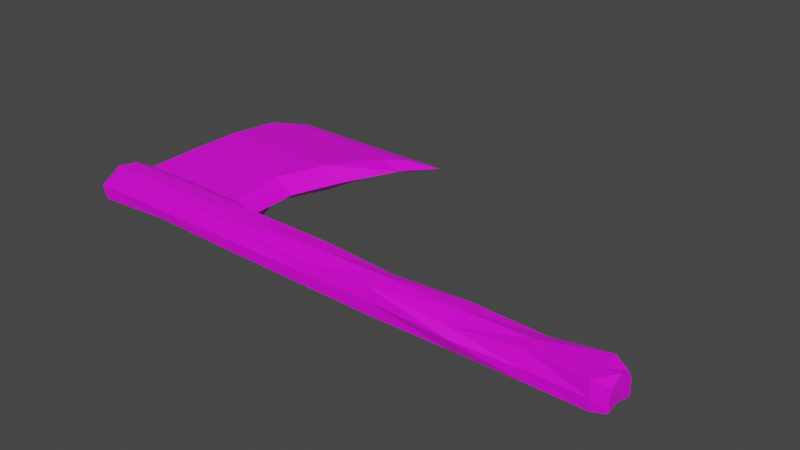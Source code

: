 # Source: axe.blend  (saved by Blender 2.91.10; exported with 4.5.12 LTS)
import bpy
from mathutils import Matrix  # noqa: F401  (used for matrix-valued properties, if any)

bpy.ops.wm.read_factory_settings(use_empty=True)
scene = bpy.context.scene
scene.name = 'Scene'

# ---- collections
col_collection = bpy.data.collections.new('Collection'); scene.collection.children.link(col_collection)

# ---- images (referenced by path relative to the original .blend; pixels are not part of the script)
import os
ASSET_DIR = os.environ.get("B2B_ASSET_DIR", "")  # directory of the original .blend (textures are referenced by path, not embedded)
HERE = os.path.dirname(os.path.abspath(__file__))  # packed textures are extracted next to this script under _unpacked/

def load_image(name, relpath, width, height, colorspace="sRGB"):
    """Load a texture the original file referenced (path relative to the .blend, or extracted next to this script)."""
    p = next((c for c in (os.path.join(HERE, relpath), os.path.join(ASSET_DIR, relpath)) if relpath and os.path.exists(c)), "")
    if p:
        img = bpy.data.images.load(p, check_existing=True)
        img.name = name
    else:  # same state as the original file: an image datablock whose file is absent (Cycles renders it pink)
        img = bpy.data.images.new(name, width, height)
        img.source = "FILE"
        img.filepath = "//" + (relpath or name)
    img.colorspace_settings.name = colorspace
    return img
img_imphenziapalette_png = load_image('ImphenziaPalette.png', 'ImphenziaPalette.png', 1024, 1024, 'sRGB')

# ---- materials (node trees are filled in below, after node groups)
mat_material_001 = bpy.data.materials.new('Material.001')
mat_material_001.use_transparent_shadow = False

# ---- material node trees
mat_material_001.use_nodes = True; mat_material_001.node_tree.nodes.clear()
_N = mat_material_001.node_tree.nodes; _L = mat_material_001.node_tree.links
n0 = _N.new('ShaderNodeBsdfPrincipled'); n0.name = 'Principled BSDF'; n0.location = (10, 300)
n0.distribution = 'GGX'
n0.subsurface_method = 'BURLEY'
n0.inputs[3].default_value = 1.45
n0.inputs[27].default_value = (0.0, 0.0, 0.0, 1.0)
n0.inputs[28].default_value = 1.0
n1 = _N.new('ShaderNodeOutputMaterial'); n1.name = 'Material Output'; n1.location = (300, 300)
n2 = _N.new('ShaderNodeTexImage'); n2.name = 'Image Texture'; n2.location = (-374, 229)
n2.image = img_imphenziapalette_png
n2.interpolation = 'Closest'
_L.new(n0.outputs[0], n1.inputs[0])
_L.new(n2.outputs[0], n0.inputs[0])
n1.is_active_output = True

# ---- world
world_world = bpy.data.worlds.new('World'); scene.world = world_world
world_world.use_nodes = True; world_world.node_tree.nodes.clear()
_N = world_world.node_tree.nodes; _L = world_world.node_tree.links
n0 = _N.new('ShaderNodeOutputWorld'); n0.name = 'World Output'; n0.location = (300, 300)
n1 = _N.new('ShaderNodeBackground'); n1.name = 'Background'; n1.location = (10, 300)
n1.inputs[0].default_value = (0.05088, 0.05088, 0.05088, 1.0)
_L.new(n1.outputs[0], n0.inputs[0])
n0.is_active_output = True
world_world.color = (0.05088, 0.05088, 0.05088)
world_world.use_sun_shadow = False
world_world.sun_shadow_jitter_overblur = 0.0

# ---- meshes
me_cube_001 = bpy.data.meshes.new('Cube.001')
me_cube_001.from_pydata([(-7.977, -0.3583, -0.3131), (-7.729, -0.2853, 0.2496), (-7.966, 0.332, -0.321), (-7.848, 0.3709, 0.2951), (3.816, -0.2899, -0.2106), (3.858, -0.3007, 0.2744), (3.848, 0.288, -0.2041), (3.821, 0.2504, 0.2609), (2.301, 0.3939, -0.3264), (0.7836, 0.3507, -0.2795), (-0.7668, 0.3939, -0.3264), (-2.31, 0.3813, -0.278), (-2.288, 0.3217, 0.2918), (-0.8249, 0.2722, 0.2303), (0.8427, 0.3654, 0.2495), (2.35, 0.3376, 0.223), (-2.3, -0.3703, -0.272), (-0.7287, -0.3665, -0.2929), (0.8843, -0.3469, -0.2808), (2.33, -0.3815, -0.2354), (2.334, -0.3069, 0.31), (0.8544, -0.3448, 0.1517), (-0.8043, -0.3607, 0.259), (-2.259, -0.3534, 0.1989), (3.473, 0.4447, 0.3254), (3.536, -0.3611, -0.2483), (3.448, 0.4383, -0.2446), (3.54, -0.3939, 0.3264), (-8.05, -0.02166, -0.301), (-7.973, 0.01768, 0.309), (3.799, -0.009691, -0.178), (3.834, 0.01545, 0.3637), (2.301, 0.0, 0.3264), (0.7829, 0.01727, 0.2832), (-0.7668, 0.0, 0.3264), (-2.301, 0.0, 0.3264), (-2.301, 0.0, -0.3264), (-0.7668, 0.0, -0.3264), (0.7668, 0.0, -0.3264), (2.301, 0.0, -0.3264), (3.54, 0.0, 0.3264), (3.54, 0.0, -0.3264), (-8.043, -0.3799, -0.006352), (-8.104, 0.3515, 0.0), (3.834, 0.3339, 0.09975), (3.834, -0.303, 0.09975), (2.301, -0.3939, 0.0), (0.9684, -0.4534, -0.01721), (-0.7668, -0.3939, 0.0), (-2.301, -0.3939, 0.0), (-2.301, 0.3939, 0.0), (-0.7668, 0.3939, 0.0), (0.7668, 0.3939, 0.0), (2.301, 0.3939, 0.0), (3.54, -0.3939, 0.0), (3.427, 0.4791, -0.001767), (3.852, -0.005842, 0.07453), (-8.16, -0.02921, -0.03182), (-4.554, 0.4006, -0.3435), (-4.316, -0.2801, 0.2794), (-4.416, 0.3034, 0.3273), (-4.4, -0.3679, -0.2477), (-4.396, 0.0, -0.3264), (-4.396, 0.0, 0.3264), (-4.332, 0.521, 0.0), (-4.396, -0.3939, 0.0), (-7.89, 0.6749, 0.0), (-7.693, 0.606, -0.2107), (-4.627, 0.6394, -0.2286), (-7.581, 0.5802, 0.2033), (-5.029, 0.5618, 0.194), (-4.644, 0.6749, 0.0), (-7.059, 4.656, 0.01374), (-7.048, 4.434, -0.1298), (-3.708, 4.434, -0.1298), (-7.048, 4.325, 0.1317), (-3.864, 4.325, 0.1317), (-3.201, 4.671, 0.0009538), (-4.74, 2.795, -0.2832), (-4.328, 2.795, 0.0), (-4.753, 2.795, 0.2832), (-7.493, 2.795, 0.2832), (-7.528, 2.795, -0.2832), (-7.89, 2.795, 0.0), (-4.196, 4.001, -0.1525), (-4.209, 4.001, 0.1544), (-7.528, 4.001, -0.1525), (-3.784, 4.001, 0.0009538), (-7.493, 4.001, 0.1544), (-7.89, 4.001, 0.0009538), (-4.689, 1.735, 0.0), (-7.493, 1.735, 0.2832), (-7.89, 1.735, 0.0), (-5.187, 1.735, -0.2832), (-5.114, 1.735, 0.2832), (-7.528, 1.735, -0.2832), (-6.271, 0.4139, -0.3345), (-6.139, -0.3259, 0.259), (-6.271, 0.0, -0.3264), (-6.271, -0.3939, 0.0), (-6.311, 0.3458, 0.3195), (-6.274, -0.3534, -0.2145), (-6.271, 0.0, 0.3264), (-6.25, 0.6227, -0.2197), (-6.242, 0.613, 0.1986), (-5.278, 4.434, -0.1298), (-5.278, 4.325, 0.1317), (-5.13, 4.663, 0.007346), (-6.034, 2.795, -0.2832), (-6.104, 2.795, 0.2832), (-5.651, 4.001, -0.1525), (-5.72, 4.001, 0.1544), (-6.284, 1.735, 0.2832), (-6.257, 1.735, -0.2832)], [], [(57, 29, 3, 43), (55, 24, 7, 44), (56, 31, 5, 45), (99, 97, 1, 42), (41, 30, 4, 25), (102, 29, 1, 97), (40, 32, 20, 27), (32, 33, 21, 20), (33, 34, 22, 21), (34, 35, 23, 22), (62, 36, 16, 61), (36, 37, 17, 16), (37, 38, 18, 17), (38, 39, 19, 18), (54, 27, 20, 46), (46, 20, 21, 47), (47, 21, 22, 48), (48, 22, 23, 49), (64, 60, 12, 50), (50, 12, 13, 51), (51, 13, 14, 52), (52, 14, 15, 53), (45, 5, 27, 54), (31, 40, 27, 5), (39, 41, 25, 19), (53, 15, 24, 55), (8, 26, 41, 39), (7, 24, 40, 31), (9, 8, 39, 38), (10, 9, 38, 37), (11, 10, 37, 36), (58, 11, 36, 62), (13, 12, 35, 34), (14, 13, 34, 33), (15, 14, 33, 32), (24, 15, 32, 40), (100, 3, 29, 102), (26, 6, 30, 41), (44, 7, 31, 56), (42, 1, 29, 57), (0, 42, 57, 28), (6, 44, 56, 30), (8, 53, 55, 26), (4, 45, 54, 25), (9, 52, 53, 8), (10, 51, 52, 9), (11, 50, 51, 10), (58, 64, 50, 11), (17, 48, 49, 16), (18, 47, 48, 17), (19, 46, 47, 18), (25, 54, 46, 19), (101, 99, 42, 0), (30, 56, 45, 4), (26, 55, 44, 6), (28, 57, 43, 2), (16, 49, 65, 61), (2, 43, 66, 67), (12, 60, 63, 35), (96, 58, 62, 98), (60, 64, 71, 70), (98, 62, 61, 101), (35, 63, 59, 23), (49, 23, 59, 65), (111, 85, 76, 106), (87, 84, 74, 77), (96, 2, 67, 103), (43, 3, 69, 66), (100, 60, 70, 104), (64, 58, 68, 71), (105, 107, 77, 74), (107, 106, 76, 77), (110, 86, 73, 105), (85, 87, 77, 76), (89, 88, 75, 72), (86, 89, 72, 73), (95, 92, 83, 82), (92, 91, 81, 83), (94, 90, 79, 80), (113, 95, 82, 108), (90, 93, 78, 79), (112, 94, 80, 109), (82, 83, 89, 86), (83, 81, 88, 89), (80, 79, 87, 85), (108, 82, 86, 110), (79, 78, 84, 87), (109, 80, 85, 111), (104, 70, 94, 112), (71, 68, 93, 90), (103, 67, 95, 113), (70, 71, 90, 94), (66, 69, 91, 92), (67, 66, 92, 95), (68, 103, 113, 93), (69, 104, 112, 91), (81, 109, 111, 88), (78, 108, 110, 84), (91, 112, 109, 81), (93, 113, 108, 78), (84, 110, 105, 74), (72, 75, 106, 107), (73, 72, 107, 105), (3, 100, 104, 69), (58, 96, 103, 68), (88, 111, 106, 75), (28, 98, 101, 0), (2, 96, 98, 28), (61, 65, 99, 101), (60, 100, 102, 63), (63, 102, 97, 59), (65, 59, 97, 99)])
_uv = me_cube_001.uv_layers.new(name='UVMap')
_uv.uv.foreach_set('vector', [0.5689, 0.4311, 0.5689, 0.4311, 0.5689, 0.4311, 0.5689, 0.4311, 0.5689, 0.4311, 0.5689, 0.4311, 0.5689, 0.4311, 0.5689, 0.4311, 0.5689, 0.4311, 0.5689, 0.4311, 0.5689, 0.4311, 0.5689, 0.4311, 0.5689, 0.4311, 0.5689, 0.4311, 0.5689, 0.4311, 0.5689, 0.4311, 0.5689, 0.4311, 0.5689, 0.4311, 0.5689, 0.4311, 0.5689, 0.4311, 0.5689, 0.4311, 0.5689, 0.4311, 0.5689, 0.4311, 0.5689, 0.4311, 0.5689, 0.4311, 0.5689, 0.4311, 0.5689, 0.4311, 0.5689, 0.4311, 0.5689, 0.4311, 0.5689, 0.4311, 0.5689, 0.4311, 0.5689, 0.4311, 0.5689, 0.4311, 0.5689, 0.4311, 0.5689, 0.4311, 0.5689, 0.4311, 0.5689, 0.4311, 0.5689, 0.4311, 0.5689, 0.4311, 0.5689, 0.4311, 0.5689, 0.4311, 0.5689, 0.4311, 0.5689, 0.4311, 0.5689, 0.4311, 0.5689, 0.4311, 0.5689, 0.4311, 0.5689, 0.4311, 0.5689, 0.4311, 0.5689, 0.4311, 0.5689, 0.4311, 0.5689, 0.4311, 0.5689, 0.4311, 0.5689, 0.4311, 0.5689, 0.4311, 0.5689, 0.4311, 0.5689, 0.4311, 0.5689, 0.4311, 0.5689, 0.4311, 0.5689, 0.4311, 0.5689, 0.4311, 0.5689, 0.4311, 0.5689, 0.4311, 0.5689, 0.4311, 0.5689, 0.4311, 0.5689, 0.4311, 0.5689, 0.4311, 0.5689, 0.4311, 0.5689, 0.4311, 0.5689, 0.4311, 0.5689, 0.4311, 0.5689, 0.4311, 0.5689, 0.4311, 0.5689, 0.4311, 0.5689, 0.4311, 0.5689, 0.4311, 0.5689, 0.4311, 0.5689, 0.4311, 0.5689, 0.4311, 0.5689, 0.4311, 0.5689, 0.4311, 0.5689, 0.4311, 0.5689, 0.4311, 0.5689, 0.4311, 0.5689, 0.4311, 0.5689, 0.4311, 0.5689, 0.4311, 0.5689, 0.4311, 0.5689, 0.4311, 0.5689, 0.4311, 0.5689, 0.4311, 0.5689, 0.4311, 0.5689, 0.4311, 0.5689, 0.4311, 0.5689, 0.4311, 0.5689, 0.4311, 0.5689, 0.4311, 0.5689, 0.4311, 0.5689, 0.4311, 0.5689, 0.4311, 0.5689, 0.4311, 0.5689, 0.4311, 0.5689, 0.4311, 0.5689, 0.4311, 0.5689, 0.4311, 0.5689, 0.4311, 0.5689, 0.4311, 0.5689, 0.4311, 0.5689, 0.4311, 0.5689, 0.4311, 0.5689, 0.4311, 0.5689, 0.4311, 0.5689, 0.4311, 0.5689, 0.4311, 0.5689, 0.4311, 0.5689, 0.4311, 0.5689, 0.4311, 0.5689, 0.4311, 0.5689, 0.4311, 0.5689, 0.4311, 0.5689, 0.4311, 0.5689, 0.4311, 0.5689, 0.4311, 0.5689, 0.4311, 0.5689, 0.4311, 0.5689, 0.4311, 0.5689, 0.4311, 0.5689, 0.4311, 0.5689, 0.4311, 0.5689, 0.4311, 0.5689, 0.4311, 0.5689, 0.4311, 0.5689, 0.4311, 0.5689, 0.4311, 0.5689, 0.4311, 0.5689, 0.4311, 0.5689, 0.4311, 0.5689, 0.4311, 0.5689, 0.4311, 0.5689, 0.4311, 0.5689, 0.4311, 0.5689, 0.4311, 0.5689, 0.4311, 0.5689, 0.4311, 0.5689, 0.4311, 0.5689, 0.4311, 0.5689, 0.4311, 0.5689, 0.4311, 0.5689, 0.4311, 0.5689, 0.4311, 0.5689, 0.4311, 0.5689, 0.4311, 0.5689, 0.4311, 0.5689, 0.4311, 0.5689, 0.4311, 0.5689, 0.4311, 0.5689, 0.4311, 0.5689, 0.4311, 0.5689, 0.4311, 0.5689, 0.4311, 0.5689, 0.4311, 0.5689, 0.4311, 0.5689, 0.4311, 0.5689, 0.4311, 0.5689, 0.4311, 0.5689, 0.4311, 0.5689, 0.4311, 0.5689, 0.4311, 0.5689, 0.4311, 0.5689, 0.4311, 0.5689, 0.4311, 0.5689, 0.4311, 0.5689, 0.4311, 0.5689, 0.4311, 0.5689, 0.4311, 0.5689, 0.4311, 0.5689, 0.4311, 0.5689, 0.4311, 0.5689, 0.4311, 0.5689, 0.4311, 0.5689, 0.4311, 0.5689, 0.4311, 0.5689, 0.4311, 0.5689, 0.4311, 0.5689, 0.4311, 0.5689, 0.4311, 0.5689, 0.4311, 0.5689, 0.4311, 0.5689, 0.4311, 0.5689, 0.4311, 0.5689, 0.4311, 0.5689, 0.4311, 0.5689, 0.4311, 0.5689, 0.4311, 0.5689, 0.4311, 0.5689, 0.4311, 0.5689, 0.4311, 0.5689, 0.4311, 0.5689, 0.4311, 0.5689, 0.4311, 0.5689, 0.4311, 0.5689, 0.4311, 0.5689, 0.4311, 0.5689, 0.4311, 0.5689, 0.4311, 0.5689, 0.4311, 0.5689, 0.4311, 0.5689, 0.4311, 0.5689, 0.4311, 0.5689, 0.4311, 0.5689, 0.4311, 0.5689, 0.4311, 0.5689, 0.4311, 0.5689, 0.4311, 0.5689, 0.4311, 0.5689, 0.4311, 0.5689, 0.4311, 0.5689, 0.4311, 0.5689, 0.4311, 0.5689, 0.4311, 0.5689, 0.4311, 0.5689, 0.4311, 0.5689, 0.4311, 0.5689, 0.4311, 0.5689, 0.4311, 0.5689, 0.4311, 0.5689, 0.4311, 0.5689, 0.4311, 0.5689, 0.4311, 0.5689, 0.4311, 0.5689, 0.4311, 0.5689, 0.4311, 0.5689, 0.4311, 0.5689, 0.4311, 0.5689, 0.4311, 0.5689, 0.4311, 0.5689, 0.4311, 0.5689, 0.4311, 0.5689, 0.4311, 0.5689, 0.4311, 0.5689, 0.4311, 0.5689, 0.4311, 0.5689, 0.4311, 0.5689, 0.4311, 0.5689, 0.4311, 0.5689, 0.4311, 0.5689, 0.4311, 0.5689, 0.4311, 0.5689, 0.4311, 0.5689, 0.4311, 0.5689, 0.4311, 0.5689, 0.4311, 0.5689, 0.4311, 0.5689, 0.4311, 0.5689, 0.4311, 0.5689, 0.4311, 0.5689, 0.4311, 0.4532, 0.6673, 0.4532, 0.6673, 0.4532, 0.6673, 0.4532, 0.6673, 0.4532, 0.6673, 0.4532, 0.6673, 0.4532, 0.6673, 0.4532, 0.6673, 0.5689, 0.4311, 0.5689, 0.4311, 0.5689, 0.4311, 0.5689, 0.4311, 0.5689, 0.4311, 0.5689, 0.4311, 0.5689, 0.4311, 0.5689, 0.4311, 0.5689, 0.4311, 0.5689, 0.4311, 0.5689, 0.4311, 0.5689, 0.4311, 0.5689, 0.4311, 0.5689, 0.4311, 0.5689, 0.4311, 0.5689, 0.4311, 0.4532, 0.6673, 0.4532, 0.6673, 0.4532, 0.6673, 0.4532, 0.6673, 0.4532, 0.6673, 0.4532, 0.6673, 0.4532, 0.6673, 0.4532, 0.6673, 0.4532, 0.6673, 0.4532, 0.6673, 0.4532, 0.6673, 0.4532, 0.6673, 0.4532, 0.6673, 0.4532, 0.6673, 0.4532, 0.6673, 0.4532, 0.6673, 0.4532, 0.6673, 0.4532, 0.6673, 0.4532, 0.6673, 0.4532, 0.6673, 0.4532, 0.6673, 0.4532, 0.6673, 0.4532, 0.6673, 0.4532, 0.6673, 0.6821, 0.9282, 0.6821, 0.9282, 0.6821, 0.9282, 0.6821, 0.9282, 0.6821, 0.9282, 0.6821, 0.9282, 0.6821, 0.9282, 0.6821, 0.9282, 0.6821, 0.9282, 0.6821, 0.9282, 0.6821, 0.9282, 0.6821, 0.9282, 0.6821, 0.9282, 0.6821, 0.9282, 0.6821, 0.9282, 0.6821, 0.9282, 0.6821, 0.9282, 0.6821, 0.9282, 0.6821, 0.9282, 0.6821, 0.9282, 0.6821, 0.9282, 0.6821, 0.9282, 0.6821, 0.9282, 0.6821, 0.9282, 0.6821, 0.9282, 0.6821, 0.9282, 0.6821, 0.9282, 0.6821, 0.9282, 0.6821, 0.9282, 0.6821, 0.9282, 0.6821, 0.9282, 0.6821, 0.9282, 0.6821, 0.9282, 0.6821, 0.9282, 0.6821, 0.9282, 0.6821, 0.9282, 0.6821, 0.9282, 0.6821, 0.9282, 0.6821, 0.9282, 0.6821, 0.9282, 0.6821, 0.9282, 0.6821, 0.9282, 0.6821, 0.9282, 0.6821, 0.9282, 0.6821, 0.9282, 0.6821, 0.9282, 0.6821, 0.9282, 0.6821, 0.9282, 0.6821, 0.9282, 0.6821, 0.9282, 0.6821, 0.9282, 0.6821, 0.9282, 0.6821, 0.9282, 0.6821, 0.9282, 0.6821, 0.9282, 0.6821, 0.9282, 0.6821, 0.9282, 0.6821, 0.9282, 0.6821, 0.9282, 0.6821, 0.9282, 0.6821, 0.9282, 0.6821, 0.9282, 0.6821, 0.9282, 0.6821, 0.9282, 0.6821, 0.9282, 0.6821, 0.9282, 0.6821, 0.9282, 0.6821, 0.9282, 0.6821, 0.9282, 0.6821, 0.9282, 0.6821, 0.9282, 0.6821, 0.9282, 0.6821, 0.9282, 0.6821, 0.9282, 0.6821, 0.9282, 0.6821, 0.9282, 0.6821, 0.9282, 0.6821, 0.9282, 0.6821, 0.9282, 0.6821, 0.9282, 0.6821, 0.9282, 0.6821, 0.9282, 0.6821, 0.9282, 0.6821, 0.9282, 0.6821, 0.9282, 0.6821, 0.9282, 0.6821, 0.9282, 0.6821, 0.9282, 0.6821, 0.9282, 0.6821, 0.9282, 0.6821, 0.9282, 0.6821, 0.9282, 0.6821, 0.9282, 0.6821, 0.9282, 0.6821, 0.9282, 0.6821, 0.9282, 0.4532, 0.6673, 0.4532, 0.6673, 0.4532, 0.6673, 0.4532, 0.6673, 0.4532, 0.6673, 0.4532, 0.6673, 0.4532, 0.6673, 0.4532, 0.6673, 0.4532, 0.6673, 0.4532, 0.6673, 0.4532, 0.6673, 0.4532, 0.6673, 0.5689, 0.4311, 0.5689, 0.4311, 0.5689, 0.4311, 0.5689, 0.4311, 0.5689, 0.4311, 0.5689, 0.4311, 0.5689, 0.4311, 0.5689, 0.4311, 0.4532, 0.6673, 0.4532, 0.6673, 0.4532, 0.6673, 0.4532, 0.6673, 0.5689, 0.4311, 0.5689, 0.4311, 0.5689, 0.4311, 0.5689, 0.4311, 0.5689, 0.4311, 0.5689, 0.4311, 0.5689, 0.4311, 0.5689, 0.4311, 0.5689, 0.4311, 0.5689, 0.4311, 0.5689, 0.4311, 0.5689, 0.4311, 0.5689, 0.4311, 0.5689, 0.4311, 0.5689, 0.4311, 0.5689, 0.4311, 0.5689, 0.4311, 0.5689, 0.4311, 0.5689, 0.4311, 0.5689, 0.4311, 0.5689, 0.4311, 0.5689, 0.4311, 0.5689, 0.4311, 0.5689, 0.4311])
me_cube_001.materials.append(mat_material_001)
me_cube_001.use_remesh_fix_poles = True
me_cube_001.use_remesh_preserve_attributes = False
me_cube_001.use_mirror_vertex_groups = False
me_cube_001.update()

# ---- objects
ob_cube = bpy.data.objects.new('Cube', me_cube_001)

# ---- transforms, parenting, visibility, modifiers, constraints
ob_cube.location = (0.0, 0.0, 0.0)
ob_cube.lineart.crease_threshold = 0.0

# ---- collection membership
col_collection.objects.link(ob_cube)

# ---- scene / render settings (as saved in the file)
scene.frame_start = 1; scene.frame_end = 250; scene.frame_set(1)
scene.render.engine = 'BLENDER_EEVEE_NEXT'
scene.cycles.use_denoising = False
scene.cycles.samples = 128
scene.cycles.sampling_pattern = 'TABULATED_SOBOL'
scene.cycles.use_adaptive_sampling = False
scene.cycles.use_light_tree = False
scene.view_settings.view_transform = 'Filmic'
bpy.context.view_layer.update()

# ---- added for rendering (the .blend has no active camera and no usable light): camera, sun
cam_auto = bpy.data.cameras.new('AutoCamera')
cam_auto.lens = 50.0
cam_auto.sensor_width = 36.0
cam_auto.clip_end = 1000.0
ob_auto_camera = bpy.data.objects.new('AutoCamera', cam_auto)
scene.collection.objects.link(ob_auto_camera)
ob_auto_camera.location = (9.95411, -12.4173, 9.69414)
ob_auto_camera.rotation_euler = (1.09748, -7.21219e-08, 0.694738)
scene.camera = ob_auto_camera
light_auto_sun = bpy.data.lights.new('AutoSun', 'SUN')
light_auto_sun.energy = 3.0
light_auto_sun.angle = 0.0523599
ob_auto_sun = bpy.data.objects.new('AutoSun', light_auto_sun)
scene.collection.objects.link(ob_auto_sun)
ob_auto_sun.rotation_euler = (0.872665, 0.174533, 0.523599)
bpy.context.view_layer.update()
